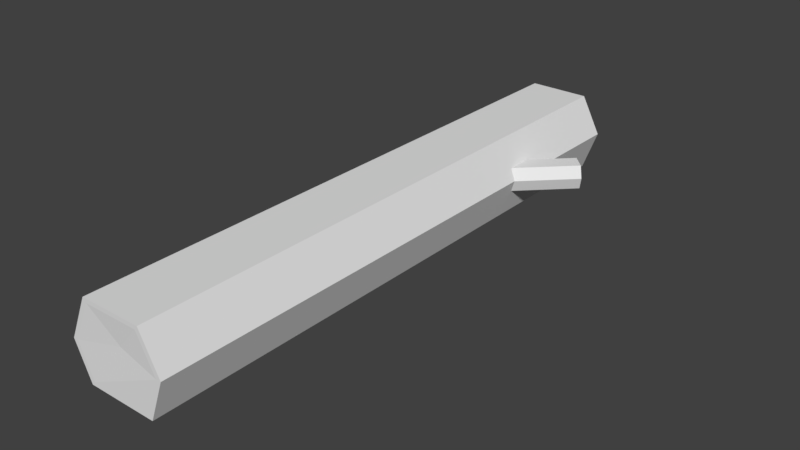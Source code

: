 # Source: log.blend  (saved by Blender 2.79.0; exported with 4.5.12 LTS)
import bpy
from mathutils import Matrix  # noqa: F401  (used for matrix-valued properties, if any)

bpy.ops.wm.read_factory_settings(use_empty=True)
scene = bpy.context.scene
scene.name = 'Scene'

# ---- collections
col_collection_1 = bpy.data.collections.new('Collection 1'); scene.collection.children.link(col_collection_1)

# ---- world
world_world = bpy.data.worlds.new('World'); scene.world = world_world
world_world.color = (0.05088, 0.05088, 0.05088)
world_world.use_sun_shadow = False
world_world.sun_shadow_jitter_overblur = 0.0
world_world.cycles.sampling_method = 'MANUAL'

# ---- meshes
me_cube_001 = bpy.data.meshes.new('Cube.001')
me_cube_001.from_pydata([(-0.35, -3.008, -0.5992), (-0.512, -3.008, -0.2338), (0.3729, -3.008, -0.5992), (0.3243, -3.008, 0.2087), (0.5297, -3.008, -0.179), (-0.3091, -3.008, 0.2087), (-0.3141, -3.008, -0.5592), (-0.4599, -3.008, -0.2304), (0.4777, -3.008, -0.181), (0.3365, -3.008, -0.5592), (-0.2772, -3.008, 0.1679), (0.2928, -3.008, 0.1679), (0.06378, -2.99, -0.087), (0.2267, -3.008, -0.3009), (-0.35, 3.008, -0.5992), (-0.512, 3.008, -0.2338), (0.3729, 3.008, -0.5992), (0.3243, 3.008, 0.2087), (0.5297, 3.008, -0.179), (-0.3091, 3.008, 0.2087), (-0.3141, 3.008, -0.5592), (-0.4599, 3.008, -0.2304), (0.4777, 3.008, -0.181), (0.3365, 3.008, -0.5592), (-0.2772, 3.008, 0.1679), (0.2928, 3.008, 0.1679), (0.06378, 2.99, -0.087), (0.2267, 3.008, -0.3009)], [], [(5, 1, 7), (6, 7, 0), (7, 10, 5), (0, 7, 1), (6, 0, 9), (0, 2, 9), (9, 2, 8), (2, 4, 8), (4, 3, 8), (8, 3, 11), (3, 5, 11), (11, 5, 10), (10, 7, 12), (8, 11, 12), (8, 13, 9), (12, 11, 10), (12, 13, 8), (13, 12, 6), (9, 13, 6), (6, 12, 7), (14, 0, 1, 15), (2, 16, 18, 4), (0, 14, 16, 2), (3, 17, 19, 5), (18, 17, 3, 4), (19, 15, 1, 5), (19, 21, 15), (20, 14, 21), (21, 19, 24), (14, 15, 21), (20, 23, 14), (14, 23, 16), (23, 22, 16), (16, 22, 18), (18, 22, 17), (22, 25, 17), (17, 25, 19), (25, 24, 19), (24, 26, 21), (22, 26, 25), (22, 23, 27), (26, 24, 25), (26, 22, 27), (27, 20, 26), (23, 20, 27), (20, 21, 26)])
_uv = me_cube_001.uv_layers.new(name='UVMap')
_uv.uv.foreach_set('vector', [0.2728, 0.9905, 0.2766, 0.9909, 0.2765, 0.9913, 0.2796, 0.9925, 0.2765, 0.9913, 0.28, 0.9922, 0.2765, 0.9913, 0.2729, 0.9909, 0.2728, 0.9905, 0.28, 0.9922, 0.2765, 0.9913, 0.2766, 0.9909, 0.2803, 0.9923, 0.28, 0.9922, 0.2851, 0.9902, 0.28, 0.9922, 0.2851, 0.9899, 0.2851, 0.9902, 0.2851, 0.9902, 0.2851, 0.9899, 0.2883, 0.9907, 0.2851, 0.9899, 0.2884, 0.9903, 0.2883, 0.9907, 0.2884, 0.9903, 0.2917, 0.9918, 0.2883, 0.9907, 0.2883, 0.9907, 0.2917, 0.9918, 0.2914, 0.992, 0.2682, 0.9925, 0.2728, 0.9905, 0.2686, 0.9927, 0.2686, 0.9927, 0.2728, 0.9905, 0.2729, 0.9909, 0.3514, 0.9862, 0.3426, 0.9902, 0.3459, 0.9787, 0.3439, 0.9696, 0.3515, 0.9738, 0.3459, 0.9787, 0.3439, 0.9696, 0.3412, 0.9751, 0.3356, 0.9727, 0.3459, 0.9787, 0.3515, 0.9738, 0.3514, 0.9862, 0.3459, 0.9787, 0.3412, 0.9751, 0.3439, 0.9696, 0.3412, 0.9751, 0.3459, 0.9787, 0.3355, 0.9869, 0.3356, 0.9727, 0.3412, 0.9751, 0.3355, 0.9869, 0.3355, 0.9869, 0.3459, 0.9787, 0.3426, 0.9902, 0.2807, 0.9475, 0.28, 0.9922, 0.2766, 0.9909, 0.2776, 0.9486, 0.2851, 0.9899, 0.2868, 0.9502, 0.2901, 0.95, 0.2884, 0.9903, 0.28, 0.9922, 0.2807, 0.9475, 0.2868, 0.9502, 0.2851, 0.9899, 0.2682, 0.9925, 0.2682, 0.9466, 0.2737, 0.9489, 0.2728, 0.9905, 0.2901, 0.95, 0.2939, 0.9487, 0.2917, 0.9918, 0.2884, 0.9903, 0.2737, 0.9489, 0.2776, 0.9486, 0.2766, 0.9909, 0.2728, 0.9905, 0.2737, 0.9489, 0.2775, 0.9482, 0.2776, 0.9486, 0.2804, 0.9472, 0.2807, 0.9475, 0.2775, 0.9482, 0.2775, 0.9482, 0.2737, 0.9489, 0.2737, 0.9485, 0.2807, 0.9475, 0.2776, 0.9486, 0.2775, 0.9482, 0.2812, 0.9473, 0.2868, 0.9499, 0.2807, 0.9475, 0.2807, 0.9475, 0.2868, 0.9499, 0.2868, 0.9502, 0.2868, 0.9499, 0.2901, 0.9495, 0.2868, 0.9502, 0.2868, 0.9502, 0.2901, 0.9495, 0.2901, 0.95, 0.2901, 0.95, 0.2901, 0.9495, 0.2939, 0.9487, 0.2901, 0.9495, 0.2936, 0.9483, 0.2939, 0.9487, 0.2682, 0.9466, 0.2687, 0.9463, 0.2737, 0.9489, 0.2687, 0.9463, 0.2737, 0.9485, 0.2737, 0.9489, 0.3357, 0.9655, 0.3413, 0.9581, 0.3443, 0.9696, 0.3434, 0.9491, 0.3413, 0.9581, 0.3358, 0.9531, 0.3434, 0.9491, 0.3517, 0.9523, 0.346, 0.9546, 0.3413, 0.9581, 0.3357, 0.9655, 0.3358, 0.9531, 0.3413, 0.9581, 0.3434, 0.9491, 0.346, 0.9546, 0.346, 0.9546, 0.3516, 0.9665, 0.3413, 0.9581, 0.3517, 0.9523, 0.3516, 0.9665, 0.346, 0.9546, 0.3516, 0.9665, 0.3443, 0.9696, 0.3413, 0.9581])
me_cube_001.use_remesh_preserve_volume = False
me_cube_001.use_remesh_preserve_attributes = False
me_cube_001.use_mirror_vertex_groups = False
me_cube_001.update()
me_cube_002 = bpy.data.meshes.new('Cube.002')
me_cube_002.from_pydata([(0.4411, 1.425, -0.06271), (0.4846, 1.381, -0.179), (0.2984, 1.568, -0.3051), (0.4514, 1.414, -0.3051), (0.2641, 1.602, -0.1955), (0.3071, 1.559, -0.06271), (0.8188, 2.086, -0.3051), (0.7845, 2.121, -0.1955), (0.9719, 1.933, -0.3051), (0.9616, 1.943, -0.06271), (1.005, 1.899, -0.179), (0.8275, 2.078, -0.06271), (0.8264, 2.079, -0.2931), (0.7956, 2.11, -0.1944), (0.9941, 1.91, -0.1796), (0.9642, 1.94, -0.2931), (0.8342, 2.071, -0.07494), (0.9549, 1.95, -0.07494), (0.9027, 1.995, -0.1514), (0.9409, 1.964, -0.2156)], [], [(6, 2, 4, 7), (3, 8, 10, 1), (2, 6, 8, 3), (0, 9, 11, 5), (10, 9, 0, 1), (11, 7, 4, 5), (11, 13, 7), (12, 6, 13), (13, 11, 16), (6, 7, 13), (12, 15, 6), (6, 15, 8), (15, 14, 8), (8, 14, 10), (10, 14, 9), (14, 17, 9), (9, 17, 11), (17, 16, 11), (16, 18, 13), (14, 18, 17), (14, 15, 19), (18, 16, 17), (18, 14, 19), (19, 12, 18), (15, 12, 19), (12, 13, 18)])
_uv = me_cube_002.uv_layers.new(name='UVMap')
_uv.uv.foreach_set('vector', [0.2934, 0.968, 0.261, 0.9665, 0.2615, 0.9601, 0.2941, 0.9634, 0.2608, 0.9794, 0.2942, 0.9767, 0.2964, 0.9821, 0.2617, 0.9874, 0.261, 0.9665, 0.2934, 0.968, 0.2942, 0.9767, 0.2608, 0.9794, 0.2641, 0.9429, 0.3002, 0.9493, 0.2952, 0.9573, 0.2625, 0.9522, 0.2964, 0.9821, 0.3, 0.9883, 0.2627, 0.994, 0.2617, 0.9874, 0.2952, 0.9573, 0.2941, 0.9634, 0.2615, 0.9601, 0.2625, 0.9522, 0.2952, 0.9573, 0.2949, 0.9635, 0.2941, 0.9634, 0.2939, 0.9681, 0.2934, 0.968, 0.2949, 0.9635, 0.2949, 0.9635, 0.2952, 0.9573, 0.2958, 0.9575, 0.2934, 0.968, 0.2941, 0.9634, 0.2949, 0.9635, 0.2939, 0.9681, 0.2948, 0.9764, 0.2934, 0.968, 0.2934, 0.968, 0.2948, 0.9764, 0.2942, 0.9767, 0.2948, 0.9764, 0.2971, 0.9817, 0.2942, 0.9767, 0.2942, 0.9767, 0.2971, 0.9817, 0.2964, 0.9821, 0.2964, 0.9821, 0.2971, 0.9817, 0.3, 0.9883, 0.2971, 0.9817, 0.3005, 0.9876, 0.3, 0.9883, 0.3002, 0.9493, 0.3005, 0.9502, 0.2952, 0.9573, 0.3005, 0.9502, 0.2958, 0.9575, 0.2952, 0.9573, 0.3564, 0.9869, 0.3403, 0.9748, 0.365, 0.9681, 0.3208, 0.9704, 0.3403, 0.9748, 0.3295, 0.9869, 0.3208, 0.9704, 0.3274, 0.9526, 0.3326, 0.9648, 0.3403, 0.9748, 0.3564, 0.9869, 0.3295, 0.9869, 0.3403, 0.9748, 0.3208, 0.9704, 0.3326, 0.9648, 0.3326, 0.9648, 0.3581, 0.9526, 0.3403, 0.9748, 0.3274, 0.9526, 0.3581, 0.9526, 0.3326, 0.9648, 0.3581, 0.9526, 0.365, 0.9681, 0.3403, 0.9748])
me_cube_002.use_remesh_preserve_volume = False
me_cube_002.use_remesh_preserve_attributes = False
me_cube_002.use_mirror_vertex_groups = False
me_cube_002.update()

# ---- objects
ob_log = bpy.data.objects.new('Log', me_cube_001)
ob_cutbranch = bpy.data.objects.new('CutBranch', me_cube_002)

# ---- transforms, parenting, visibility, modifiers, constraints
ob_log.location = (0.0, 0.0, 0.0)
ob_log.lineart.crease_threshold = 0.0
ob_cutbranch.parent = ob_log
ob_cutbranch.location = (0.0, 0.0, 0.0)
ob_cutbranch.lineart.crease_threshold = 0.0

# ---- collection membership
col_collection_1.objects.link(ob_log)
col_collection_1.objects.link(ob_cutbranch)

# ---- scene / render settings (as saved in the file)
scene.frame_start = 1; scene.frame_end = 250; scene.frame_set(1)
scene.render.engine = 'BLENDER_EEVEE_NEXT'
scene.render.resolution_percentage = 50
scene.render.dither_intensity = 0.0
scene.cycles.use_denoising = False
scene.cycles.samples = 128
scene.cycles.sampling_pattern = 'TABULATED_SOBOL'
scene.cycles.use_adaptive_sampling = False
scene.cycles.use_light_tree = False
scene.cycles.blur_glossy = 0.0
scene.cycles.sample_clamp_indirect = 0.0
scene.view_settings.view_transform = 'Standard'
bpy.context.view_layer.update()

# ---- added for rendering (the .blend has no active camera and no usable light): camera, sun
cam_auto = bpy.data.cameras.new('AutoCamera')
cam_auto.lens = 50.0
cam_auto.sensor_width = 36.0
cam_auto.clip_end = 1000.0
ob_auto_camera = bpy.data.objects.new('AutoCamera', cam_auto)
scene.collection.objects.link(ob_auto_camera)
ob_auto_camera.location = (6.03475, -6.94587, 4.4353)
ob_auto_camera.rotation_euler = (1.09748, -7.21219e-08, 0.694738)
scene.camera = ob_auto_camera
light_auto_sun = bpy.data.lights.new('AutoSun', 'SUN')
light_auto_sun.energy = 3.0
light_auto_sun.angle = 0.0523599
ob_auto_sun = bpy.data.objects.new('AutoSun', light_auto_sun)
scene.collection.objects.link(ob_auto_sun)
ob_auto_sun.rotation_euler = (0.872665, 0.174533, 0.523599)
bpy.context.view_layer.update()
